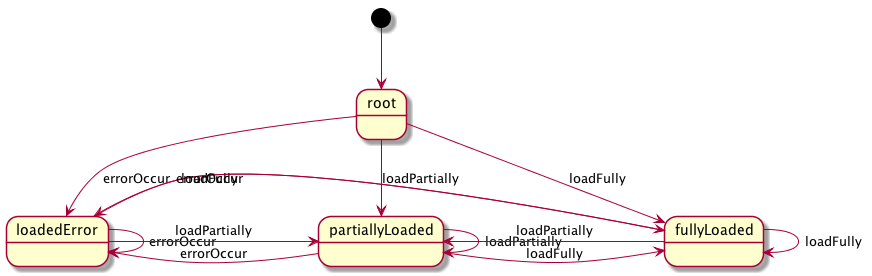

The diagram above was rendered by PlantUML. Its source (embedded in the PNG):
@startuml

[*] --> root

root --> loadedError : errorOccur
root --> partiallyLoaded : loadPartially
root --> fullyLoaded : loadFully

loadedError --> loadedError : errorOccur
loadedError -right-> partiallyLoaded : loadPartially
loadedError -right-> fullyLoaded : loadFully

partiallyLoaded -left-> loadedError : errorOccur
partiallyLoaded --> partiallyLoaded : loadPartially
partiallyLoaded -right-> fullyLoaded : loadFully

fullyLoaded -left-> loadedError : errorOccur
fullyLoaded -left-> partiallyLoaded : loadPartially
fullyLoaded --> fullyLoaded : loadFully

@enduml